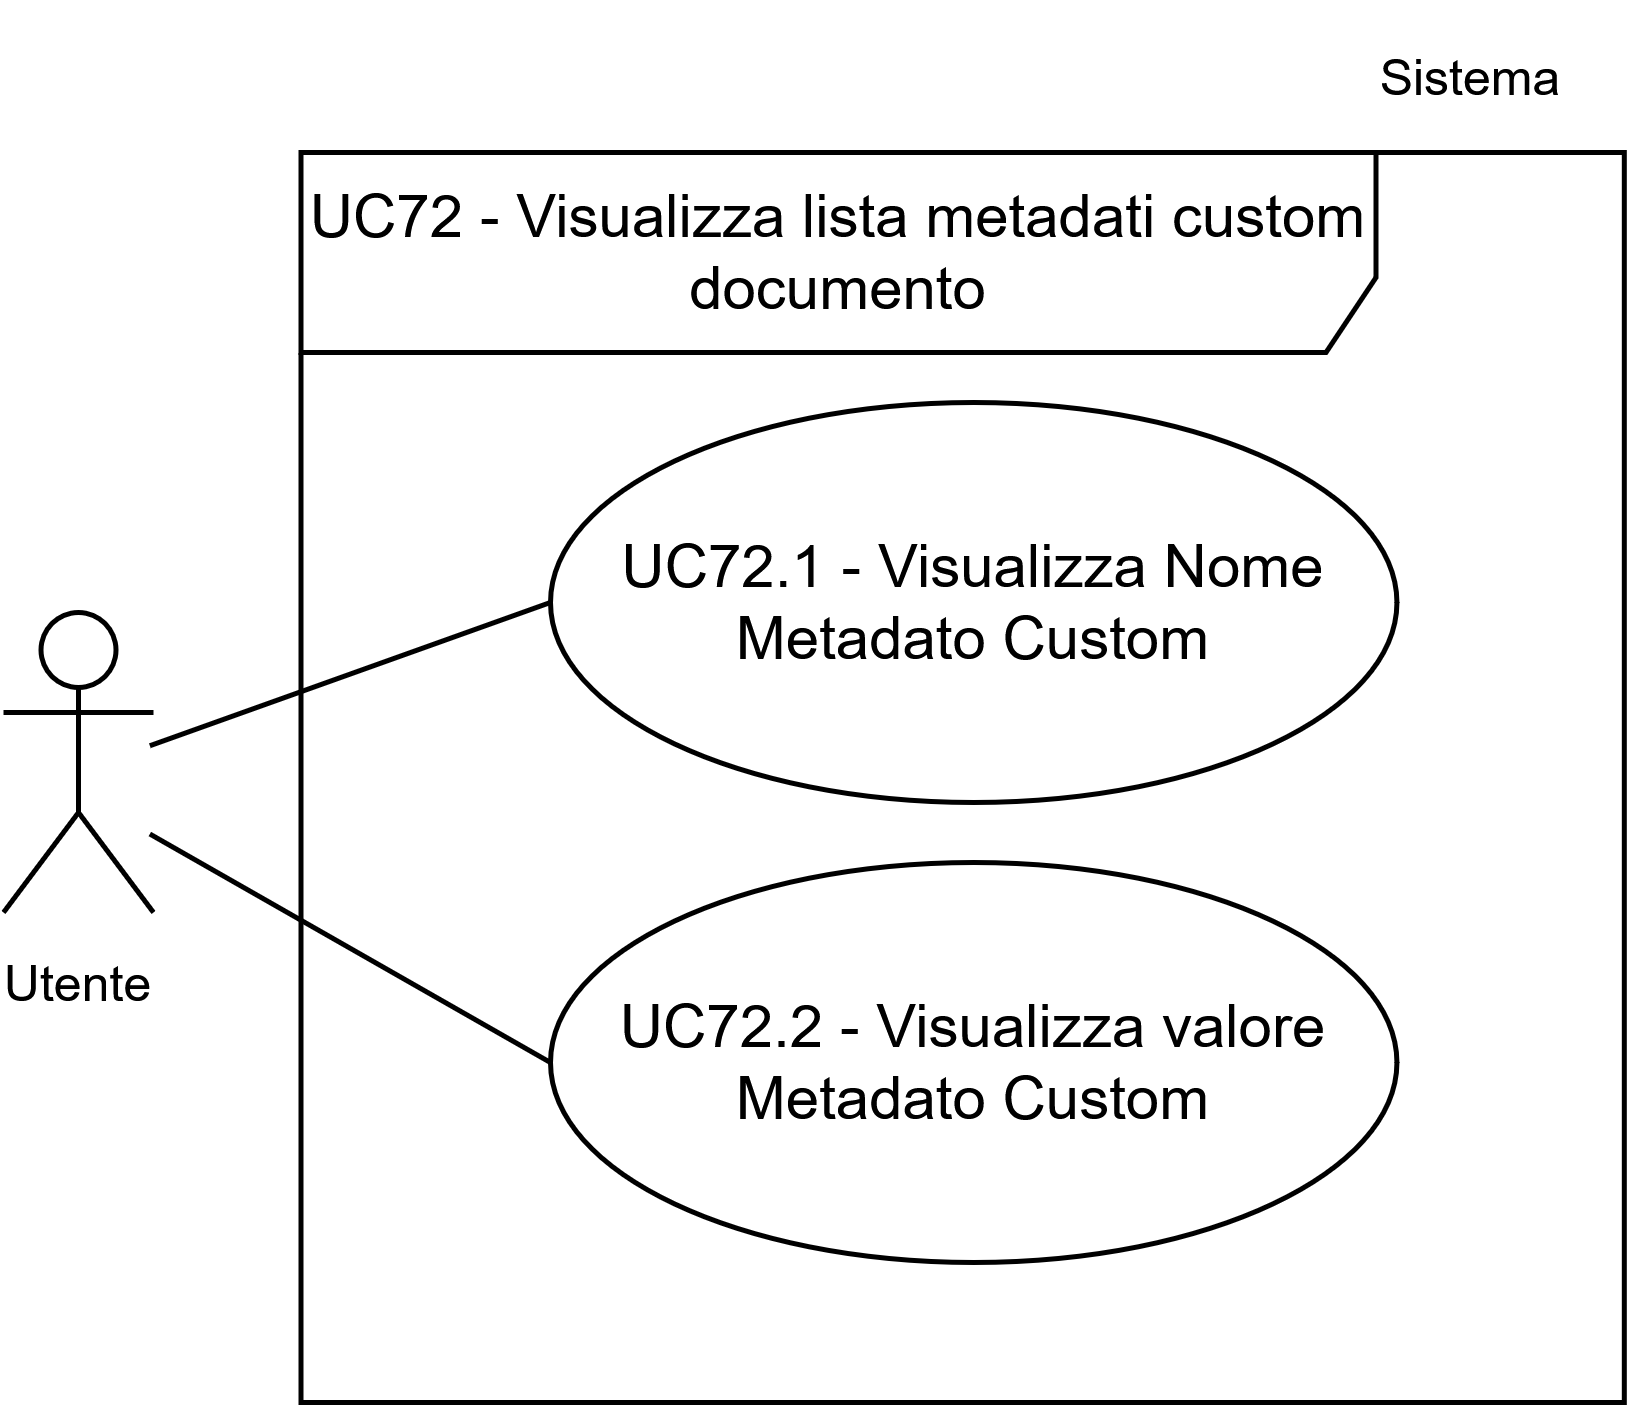

The diagram above was exported from draw.io. Its source (the exported page's mxGraphModel, read from the mxfile embedded in the PNG):
<mxGraphModel dx="1448" dy="1480" grid="1" gridSize="10" guides="1" tooltips="1" connect="1" arrows="1" fold="1" page="1" pageScale="1" pageWidth="1169" pageHeight="827" math="0" shadow="0">
  <root>
    <mxCell id="0" />
    <mxCell id="1" parent="0" />
    <mxCell id="2" parent="1" style="shape=umlActor;verticalLabelPosition=bottom;verticalAlign=top;html=1;outlineConnect=0;" value="&lt;font style=&quot;font-size: 10px;&quot;&gt;Utente&lt;/font&gt;" vertex="1">
      <mxGeometry height="60" width="30" x="712.1899999999999" y="13010" as="geometry" />
    </mxCell>
    <mxCell id="3" parent="1" style="shape=umlFrame;whiteSpace=wrap;html=1;pointerEvents=0;width=215;height=40;" value="UC72 - Visualizza lista metadati custom documento" vertex="1">
      <mxGeometry height="250" width="264.66" x="771.6899999999999" y="12918" as="geometry" />
    </mxCell>
    <mxCell id="4" edge="1" parent="1" style="rounded=0;orthogonalLoop=1;jettySize=auto;html=1;entryX=0;entryY=0.5;entryDx=0;entryDy=0;strokeColor=default;endArrow=none;endFill=0;" target="5">
      <mxGeometry relative="1" as="geometry">
        <mxPoint x="741.4700000000001" y="13036.647144240078" as="sourcePoint" />
        <mxPoint x="775.98" y="12994.25" as="targetPoint" />
      </mxGeometry>
    </mxCell>
    <mxCell id="5" parent="1" style="ellipse;whiteSpace=wrap;html=1;" value="UC72.1 - Visualizza Nome Metadato Custom" vertex="1">
      <mxGeometry height="80" width="169.29" x="821.5799999999999" y="12968" as="geometry" />
    </mxCell>
    <mxCell id="6" parent="1" style="text;html=1;whiteSpace=wrap;strokeColor=none;fillColor=none;align=center;verticalAlign=middle;rounded=0;fontSize=10;" value="Sistema" vertex="1">
      <mxGeometry height="30" width="60" x="976.3500000000001" y="12888" as="geometry" />
    </mxCell>
    <mxCell id="7" parent="1" style="ellipse;whiteSpace=wrap;html=1;" value="UC72.2 - Visualizza valore Metadato Custom" vertex="1">
      <mxGeometry height="80" width="169.29" x="821.5799999999999" y="13060" as="geometry" />
    </mxCell>
    <mxCell id="8" edge="1" parent="1" style="rounded=0;orthogonalLoop=1;jettySize=auto;html=1;entryX=0;entryY=0.5;entryDx=0;entryDy=0;strokeColor=default;endArrow=none;endFill=0;" target="7">
      <mxGeometry relative="1" as="geometry">
        <mxPoint x="741.4700000000001" y="13054.303037329006" as="sourcePoint" />
        <mxPoint x="847.3499999999999" y="13058" as="targetPoint" />
      </mxGeometry>
    </mxCell>
  </root>
</mxGraphModel>